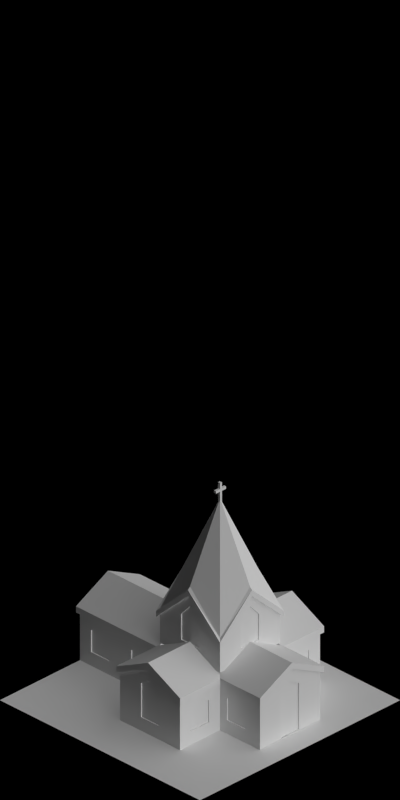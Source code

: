 # Source: 1434-1437.blend  (saved by Blender 2.63.0; exported with 4.5.12 LTS)
import bpy
from mathutils import Matrix  # noqa: F401  (used for matrix-valued properties, if any)

bpy.ops.wm.read_factory_settings(use_empty=True)
scene = bpy.context.scene
scene.name = 'Scene'

# ---- collections
col_collection_1 = bpy.data.collections.new('Collection 1'); scene.collection.children.link(col_collection_1)

# ---- materials (node trees are filled in below, after node groups)
mat_concrete_greymid = bpy.data.materials.new('Concrete_GreyMid')
mat_roof_blackfelt = bpy.data.materials.new('Roof_BlackFelt')
mat_brickwall_red1 = bpy.data.materials.new('BrickWall_red1')
mat_wood_mid = bpy.data.materials.new('Wood_Mid')
mat_glass_opaque = bpy.data.materials.new('Glass_Opaque')
mat_special_shadowonlybackground = bpy.data.materials.new('Special_ShadowOnlyBackground')
mat_shadeless_black = bpy.data.materials.new('Shadeless_Black')
mat_concrete_normalpaving = bpy.data.materials.new('Concrete_NormalPaving')
mat_grass_temperate = bpy.data.materials.new('Grass_Temperate')

# ---- material node trees

# ---- world
world_world = bpy.data.worlds.new('World'); scene.world = world_world
world_world.color = (0.0, 0.0, 0.0)
world_world.use_sun_shadow = False
world_world.sun_shadow_jitter_overblur = 0.0
world_world.cycles.sampling_method = 'MANUAL'
world_world.cycles.sample_map_resolution = 256
world_world.light_settings.ao_factor = 0.5

# ---- cameras
cam_camera = bpy.data.cameras.new('Camera')
cam_camera.type = 'ORTHO'
cam_camera.clip_start = 0.001
cam_camera.clip_end = 100.0
cam_camera.lens = 35.0
cam_camera.sensor_width = 32.0
cam_camera.sensor_height = 18.0
cam_camera.ortho_scale = 5.656
cam_camera.dof.focus_distance = 0.0
cam_camera.dof.aperture_fstop = 128.0

# ---- lights
light_lamp_004 = bpy.data.lights.new('Lamp.004', 'SUN')
light_lamp_004.transmission_factor = 0.0
light_lamp_004.cutoff_distance = 30.0
light_lamp_004.angle = 1.571
light_lamp_004.energy = 1.0
light_lamp_004.shadow_buffer_clip_start = 1.001
light_lamp_004.shadow_soft_size = 1.0
light_lamp_004.shadow_cascade_max_distance = 1000.0
light_lamp_004.cycles.use_multiple_importance_sampling = False
light_lamp_003 = bpy.data.lights.new('Lamp.003', 'SUN')
light_lamp_003.transmission_factor = 0.0
light_lamp_003.cutoff_distance = 30.0
light_lamp_003.use_shadow = False
light_lamp_003.angle = 1.571
light_lamp_003.energy = 1.0
light_lamp_003.shadow_buffer_clip_start = 1.001
light_lamp_003.shadow_soft_size = 1.0
light_lamp_003.shadow_cascade_max_distance = 1000.0
light_lamp_003.cycles.use_multiple_importance_sampling = False

# ---- meshes
me_cylinder = bpy.data.meshes.new('Cylinder')
me_cylinder.from_pydata([(0.0, 0.01, 0.125), (0.0, -0.01, 0.125), (0.01913, 0.01, 0.1212), (0.01913, -0.01, 0.1212), (0.03536, 0.01, 0.1104), (0.03536, -0.01, 0.1104), (0.04619, 0.01, 0.09413), (0.04619, -0.01, 0.09413), (0.05, 0.01, 0.075), (0.05, -0.01, 0.075), (0.0, -0.01, 0.075), (0.0, 0.01, 0.075), (-0.05, 0.01, 0.075), (-0.05, -0.01, 0.075), (-0.04619, 0.01, 0.09413), (-0.04619, -0.01, 0.09413), (-0.03536, 0.01, 0.1104), (-0.03536, -0.01, 0.1104), (-0.01913, 0.01, 0.1212), (-0.01913, -0.01, 0.1212), (0.05, 0.01, -3.775e-09), (0.05, -0.01, 3.775e-09), (-1.391e-09, -0.01, -2.186e-09), (-1.391e-09, 0.01, -3.775e-09), (-0.05, 0.01, -3.775e-09), (-0.05, -0.01, 3.775e-09)], [], [(0, 2, 3, 1), (2, 4, 5, 3), (4, 6, 7, 5), (6, 8, 9, 7), (12, 14, 15, 13), (14, 16, 17, 15), (18, 0, 1, 19), (16, 18, 19, 17), (25, 24, 12, 13), (9, 8, 20, 21), (11, 4, 2), (10, 15, 17), (21, 22, 10, 9), (10, 7, 9), (10, 3, 5), (8, 11, 23, 20), (11, 18, 16), (11, 14, 12), (11, 2, 0), (10, 17, 19), (11, 6, 4), (10, 13, 15), (10, 1, 3), (10, 5, 7), (11, 0, 18), (11, 16, 14), (10, 19, 1), (11, 8, 6), (22, 23, 24, 25), (21, 20, 23, 22), (11, 12, 24, 23), (13, 10, 22, 25)])
me_cylinder.materials.append(mat_concrete_greymid)
me_cylinder.use_remesh_preserve_volume = False
me_cylinder.use_remesh_preserve_attributes = False
me_cylinder.use_mirror_vertex_groups = False
me_cylinder.update()
me_cube = bpy.data.meshes.new('Cube')
me_cube.from_pydata([(-1.0, -1.0, -1.0), (-1.0, 1.0, -1.0), (1.0, 1.0, -1.0), (1.0, -1.0, -1.0), (-1.0, -1.0, 11.0), (-1.0, 1.0, 11.0), (1.0, 1.0, 11.0), (1.0, -1.0, 11.0), (-1.0, -1.0, 13.0), (-1.0, 1.0, 13.0), (1.0, 1.0, 13.0), (1.0, -1.0, 13.0), (-1.0, -1.0, 18.0), (-1.0, 1.0, 18.0), (1.0, 1.0, 18.0), (1.0, -1.0, 18.0), (5.0, 1.0, 11.0), (5.0, -1.0, 11.0), (5.0, 1.0, 13.0), (5.0, -1.0, 13.0), (-5.0, -1.0, 11.0), (-5.0, 1.0, 11.0), (-5.0, -1.0, 13.0), (-5.0, 1.0, 13.0)], [], [(4, 5, 1, 0), (5, 6, 2, 1), (6, 7, 3, 2), (7, 4, 0, 3), (0, 1, 2, 3), (11, 8, 4, 7), (13, 14, 10, 9), (17, 19, 11, 7), (20, 21, 5, 4), (9, 10, 6, 5), (15, 14, 13, 12), (14, 15, 11, 10), (15, 12, 8, 11), (12, 13, 9, 8), (18, 19, 17, 16), (10, 11, 19, 18), (6, 10, 18, 16), (16, 17, 7, 6), (22, 23, 21, 20), (9, 5, 21, 23), (8, 9, 23, 22), (22, 20, 4, 8)])
me_cube.use_remesh_preserve_volume = False
me_cube.use_remesh_preserve_attributes = False
me_cube.use_mirror_vertex_groups = False
me_cube.update()
me_plane_028 = bpy.data.meshes.new('Plane.028')
me_plane_028.from_pydata([(-4.293e-09, 0.02, 0.58), (-0.3, 0.02, 0.3), (-0.32, 0.02, 0.28), (0.3, 0.02, 0.3), (0.32, 0.02, 0.28), (-4.77e-09, 2.831e-07, 0.6), (-0.3, -2.98e-08, 0.3), (0.3, -2.98e-08, 0.3), (-0.32, -0.3, 0.58), (-0.32, -0.6, 0.3), (-0.32, -4.843e-07, 0.3), (-0.3, -0.3, 0.6), (-0.32, -0.62, 0.28), (-7.155e-09, -0.3, 0.9), (-0.3, -0.6, 0.3), (-2.235e-08, -0.62, 0.58), (0.3, -0.62, 0.3), (-0.3, -0.62, 0.3), (-2.235e-08, -0.6, 0.6), (0.32, -0.62, 0.28), (0.32, -0.3, 0.58), (0.32, 1.393e-06, 0.3), (0.32, -0.6, 0.3), (0.3, -0.3, 0.6), (0.3, -0.6, 0.3), (-4.293e-09, 0.02, 0.63), (-0.3, 0.02, 0.35), (-0.32, 0.02, 0.33), (0.3, 0.02, 0.35), (0.32, 0.02, 0.33), (-4.77e-09, 2.831e-07, 0.65), (-0.3, -2.98e-08, 0.35), (0.3, -2.98e-08, 0.35), (-0.32, -0.3, 0.63), (-0.32, -0.6, 0.35), (-0.32, -4.843e-07, 0.35), (-0.3, -0.3, 0.65), (-0.32, -0.62, 0.33), (-7.155e-09, -0.3, 1.25), (-0.3, -0.6, 0.35), (-2.235e-08, -0.62, 0.63), (0.3, -0.62, 0.35), (-0.3, -0.62, 0.35), (-2.235e-08, -0.6, 0.65), (0.32, -0.62, 0.33), (0.32, -0.3, 0.63), (0.32, 1.393e-06, 0.35), (0.32, -0.6, 0.35), (0.3, -0.3, 0.65), (0.3, -0.6, 0.35)], [], [(7, 3, 4), (6, 1, 0, 5), (7, 3, 0, 5), (6, 1, 2), (6, 5, 13), (7, 5, 13), (6, 10, 2), (14, 9, 8, 11), (6, 10, 8, 11), (14, 9, 12), (14, 11, 13), (6, 11, 13), (14, 17, 12), (24, 16, 15, 18), (14, 17, 15, 18), (24, 16, 19), (24, 18, 13), (14, 18, 13), (24, 22, 19), (7, 21, 20, 23), (24, 22, 20, 23), (7, 21, 4), (7, 23, 13), (24, 23, 13), (32, 29, 28), (31, 30, 25, 26), (32, 30, 25, 28), (31, 27, 26), (31, 38, 30), (32, 38, 30), (31, 27, 35), (39, 36, 33, 34), (31, 36, 33, 35), (39, 37, 34), (39, 38, 36), (31, 38, 36), (39, 37, 42), (49, 43, 40, 41), (39, 43, 40, 42), (49, 44, 41), (49, 38, 43), (39, 38, 43), (49, 44, 47), (32, 48, 45, 46), (49, 48, 45, 47), (32, 29, 46), (32, 38, 48), (49, 38, 48), (41, 40, 15, 16), (35, 33, 8, 10), (46, 29, 4, 21), (34, 33, 8, 9), (47, 45, 20, 22), (28, 25, 0, 3), (47, 44, 19, 22), (26, 27, 2, 1), (34, 37, 12, 9), (46, 45, 20, 21), (26, 25, 0, 1), (41, 44, 19, 16), (35, 27, 2, 10), (42, 40, 15, 17), (42, 37, 12, 17), (28, 29, 4, 3)])
me_plane_028.materials.append(mat_roof_blackfelt)
me_plane_028.use_remesh_preserve_volume = False
me_plane_028.use_remesh_preserve_attributes = False
me_plane_028.use_mirror_vertex_groups = False
me_plane_028.update()
me_plane_027 = bpy.data.meshes.new('Plane.027')
me_plane_027.from_pydata([(0.32, 0.02, 0.39), (-3.02e-09, 0.02, 0.55), (1.208e-07, -0.8, 0.55), (-0.32, 0.02, 0.39), (0.32, -0.78, 0.39), (-0.32, -0.78, 0.39), (0.3, 0.02, 0.4), (0.3, -0.8, 0.4), (-0.72, -0.8, 0.4), (-0.3, -0.8, 0.4), (-0.72, -0.78, 0.39), (-0.72, -1.1, 0.55), (-0.3, -1.1, 0.55), (-0.72, -1.42, 0.39), (-0.3, -0.8, 0.4), (-0.3, 0.02, 0.4), (-0.32, -1.42, 0.39), (-0.32, -0.78, 0.39), (-0.3, -1.4, 0.4), (-0.72, -1.4, 0.4), (-0.32, -1.82, 0.39), (2.078e-07, -1.82, 0.55), (2.682e-07, -1.4, 0.55), (0.32, -1.82, 0.39), (-0.32, -1.42, 0.39), (0.32, -1.42, 0.39), (-0.3, -1.82, 0.4), (-0.3, -1.4, 0.4), (0.72, -1.4, 0.4), (0.3, -1.4, 0.4), (0.72, -1.42, 0.39), (0.72, -1.1, 0.55), (0.3, -1.1, 0.55), (0.72, -0.78, 0.39), (0.3, -1.4, 0.4), (0.3, -1.82, 0.4), (0.32, -0.78, 0.39), (0.32, -1.42, 0.39), (0.3, -0.8, 0.4), (0.72, -0.8, 0.4), (0.32, 0.02, 0.44), (-3.02e-09, 0.02, 0.6), (1.208e-07, -0.8, 0.6), (-0.32, 0.02, 0.44), (0.32, -0.78, 0.44), (-0.32, -0.78, 0.44), (0.3, 0.02, 0.45), (0.3, -0.8, 0.45), (-0.72, -0.8, 0.45), (-0.3, -0.8, 0.45), (-0.72, -0.78, 0.44), (-0.72, -1.1, 0.6), (-0.3, -1.1, 0.6), (-0.72, -1.42, 0.44), (-0.3, -0.8, 0.45), (-0.3, 0.02, 0.45), (-0.32, -1.42, 0.44), (-0.32, -0.78, 0.44), (-0.3, -1.4, 0.45), (-0.72, -1.4, 0.45), (-0.32, -1.82, 0.44), (2.078e-07, -1.82, 0.6), (2.682e-07, -1.4, 0.6), (0.32, -1.82, 0.44), (-0.32, -1.42, 0.44), (0.32, -1.42, 0.44), (-0.3, -1.82, 0.45), (-0.3, -1.4, 0.45), (0.72, -1.4, 0.45), (0.3, -1.4, 0.45), (0.72, -1.42, 0.44), (0.72, -1.1, 0.6), (0.3, -1.1, 0.6), (0.72, -0.78, 0.44), (0.3, -1.4, 0.45), (0.3, -1.82, 0.45), (0.32, -0.78, 0.44), (0.32, -1.42, 0.44), (0.3, -0.8, 0.45), (0.72, -0.8, 0.45)], [], [(14, 15, 3, 5), (7, 6, 1, 2), (4, 0, 6, 7), (18, 19, 13, 16), (2, 1, 15, 14), (9, 8, 11, 12), (17, 10, 8, 9), (12, 11, 19, 18), (34, 35, 23, 25), (27, 26, 21, 22), (24, 20, 26, 27), (38, 39, 33, 36), (22, 21, 35, 34), (29, 28, 31, 32), (37, 30, 28, 29), (32, 31, 39, 38), (54, 45, 43, 55), (47, 42, 41, 46), (44, 47, 46, 40), (58, 56, 53, 59), (42, 54, 55, 41), (49, 52, 51, 48), (57, 49, 48, 50), (52, 58, 59, 51), (74, 65, 63, 75), (67, 62, 61, 66), (64, 67, 66, 60), (78, 76, 73, 79), (62, 74, 75, 61), (69, 72, 71, 68), (77, 69, 68, 70), (72, 78, 79, 71), (6, 0, 40, 46), (25, 23, 63, 65), (59, 53, 13, 19), (38, 36, 76, 78), (5, 3, 43, 45), (36, 33, 73, 76), (75, 63, 23, 35), (39, 31, 71, 79), (20, 24, 64, 60), (18, 16, 56, 58), (68, 71, 31, 28), (16, 13, 53, 56), (55, 43, 3, 15), (35, 21, 61, 75), (19, 11, 51, 59), (0, 4, 44, 40), (69, 77, 37, 29), (34, 25, 65, 74), (48, 51, 11, 8), (67, 64, 24, 27), (15, 1, 41, 55), (29, 32, 72, 69), (49, 57, 17, 9), (14, 5, 45, 54), (66, 61, 21, 26), (47, 44, 4, 7), (78, 72, 32, 38), (9, 12, 52, 49), (28, 30, 70, 68), (46, 41, 1, 6), (74, 62, 22, 34), (58, 52, 12, 18), (30, 37, 77, 70), (27, 22, 62, 67), (8, 10, 50, 48), (26, 20, 60, 66), (54, 42, 2, 14), (79, 73, 33, 39), (10, 17, 57, 50), (7, 2, 42, 47)])
me_plane_027.materials.append(mat_roof_blackfelt)
me_plane_027.use_remesh_preserve_volume = False
me_plane_027.use_remesh_preserve_attributes = False
me_plane_027.use_mirror_vertex_groups = False
me_plane_027.update()
me_plane_026 = bpy.data.meshes.new('Plane.026')
me_plane_026.from_pydata([(-0.3, 2.831e-07, 0.17), (-0.24, -0.06, 0.17), (-0.1, -0.06, 0.17), (0.24, -0.06, 0.17), (0.3, 2.831e-07, 0.17), (0.1, -0.06, 0.17), (0.3, 2.831e-07, 0.3), (0.24, -0.06, 0.34), (-4.77e-09, 2.831e-07, 0.6), (-1.959e-09, -0.06, 0.6), (-0.1, -0.06, 0.5), (-0.1, 2.831e-07, 0.5), (-0.24, -0.06, 0.34), (-0.3, 2.831e-07, 0.3), (0.1, -0.06, 0.5), (0.1, 2.831e-07, 0.5), (0.24, -0.06, 0.24), (0.3, 2.831e-07, 0.2), (-1.959e-09, -0.06, 0.5), (-0.1, -0.06, 0.4), (0.1, -0.06, 0.4), (-0.3, 2.831e-07, 0.2), (-0.24, -0.06, 0.24), (-0.1, 2.98e-07, 0.17), (0.1, 2.98e-07, 0.17), (-4.77e-09, 2.98e-07, 0.5), (-0.1, 2.98e-07, 0.4), (0.1, 2.98e-07, 0.4), (-4.77e-09, 2.98e-07, 0.17), (-2.943e-09, -0.06, 0.17), (-0.3, 2.831e-07, 0.02), (-0.24, -0.06, 0.02), (-0.1, -0.06, 0.02), (0.24, -0.06, 0.02), (0.3, 2.831e-07, 0.02), (0.1, -0.06, 0.02), (-0.1, 2.98e-07, 0.02), (0.1, 2.98e-07, 0.02), (-1.959e-09, -0.06, 0.02), (-4.77e-09, 2.98e-07, 0.02)], [], [(15, 14, 9, 8), (11, 10, 12, 13), (8, 9, 10, 11), (6, 7, 14, 15), (17, 16, 7, 6), (20, 18, 9, 14), (20, 16, 3, 5), (21, 22, 1, 0), (19, 22, 12, 10), (4, 3, 16, 17), (10, 9, 18, 19), (14, 7, 16, 20), (13, 12, 22, 21), (2, 1, 22, 19), (0, 1, 31, 30), (26, 25, 8, 11), (26, 21, 0, 23), (27, 17, 6, 15), (15, 8, 25, 27), (11, 13, 21, 26), (24, 4, 17, 27), (23, 0, 30, 36), (39, 37, 24, 28), (18, 20, 27, 25), (28, 24, 5, 29), (29, 2, 23, 28), (25, 26, 19, 18), (26, 23, 2, 19), (29, 5, 35, 38), (38, 32, 2, 29), (20, 5, 24, 27), (36, 30, 31, 32), (34, 37, 35, 33), (37, 39, 38, 35), (39, 36, 32, 38), (37, 34, 4, 24), (5, 3, 33, 35), (32, 31, 1, 2), (28, 23, 36, 39), (34, 33, 3, 4)])
me_plane_026.materials.append(mat_brickwall_red1)
me_plane_026.use_remesh_preserve_volume = False
me_plane_026.use_remesh_preserve_attributes = False
me_plane_026.use_mirror_vertex_groups = False
me_plane_026.update()
me_plane_024 = bpy.data.meshes.new('Plane.024')
me_plane_024.from_pydata([(-0.3, 0.0, 0.0), (-0.24, -0.06, 0.0), (-0.1, -0.06, 0.0), (0.24, -0.06, 0.0), (0.3, 0.0, 0.0), (0.1, -0.06, 0.0), (0.3, 0.0, 0.4), (0.24, -0.06, 0.42), (0.0, 0.0, 0.55), (0.0, -0.06, 0.55), (-0.1, -0.06, 0.5), (-0.1, 0.0, 0.5), (-0.24, -0.06, 0.42), (-0.3, 0.0, 0.4), (0.1, -0.06, 0.5), (0.1, 0.0, 0.5), (0.24, -0.06, 0.32), (0.3, 0.0, 0.3), (0.0, -0.06, 0.45), (-0.1, -0.06, 0.4), (0.1, -0.06, 0.4), (-0.3, 0.0, 0.3), (-0.24, -0.06, 0.32), (-0.1, 1.863e-09, 0.0), (0.1, 1.863e-09, 0.0), (0.0, 1.863e-09, 0.45), (-0.1, 1.863e-09, 0.4), (0.1, 1.863e-09, 0.4)], [], [(15, 14, 9, 8), (11, 10, 12, 13), (8, 9, 10, 11), (6, 7, 14, 15), (17, 16, 7, 6), (20, 18, 9, 14), (20, 16, 3, 5), (21, 22, 1, 0), (19, 22, 12, 10), (4, 3, 16, 17), (10, 9, 18, 19), (14, 7, 16, 20), (13, 12, 22, 21), (2, 1, 22, 19), (23, 0, 1, 2), (4, 24, 5, 3), (26, 25, 8, 11), (26, 21, 0, 23), (27, 17, 6, 15), (15, 8, 25, 27), (11, 13, 21, 26), (24, 4, 17, 27), (19, 26, 23, 2), (18, 25, 26, 19), (25, 18, 20, 27), (27, 20, 5, 24)])
me_plane_024.materials.append(mat_brickwall_red1)
me_plane_024.use_remesh_preserve_volume = False
me_plane_024.use_remesh_preserve_attributes = False
me_plane_024.use_mirror_vertex_groups = False
me_plane_024.update()
me_plane_023 = bpy.data.meshes.new('Plane.023')
me_plane_023.from_pydata([(-0.3, 5.962e-09, 0.1), (-0.24, -0.06, 0.1), (0.24, -0.06, 0.1), (0.3, 5.962e-09, 0.1), (0.3, 5.962e-09, 0.4), (0.24, -0.06, 0.42), (0.0, 5.962e-09, 0.55), (2.794e-09, -0.06, 0.55), (-0.1, -0.06, 0.5), (-0.1, 5.962e-09, 0.5), (-0.24, -0.06, 0.42), (-0.3, 5.962e-09, 0.4), (0.1, -0.06, 0.5), (0.1, 5.962e-09, 0.5), (0.24, -0.06, 0.32), (0.3, 5.962e-09, 0.3), (2.794e-09, -0.06, 0.45), (0.1, -0.06, 0.4), (-0.3, 5.962e-09, 0.3), (-0.24, -0.06, 0.32), (-0.1, 7.825e-09, 0.1), (0.1, 7.825e-09, 0.1), (0.0, 7.825e-09, 0.45), (-0.1, 7.825e-09, 0.4), (0.1, 7.825e-09, 0.4), (2.794e-09, -0.06, 0.1), (0.0, 7.825e-09, 0.1), (-0.1, -0.06, 0.4), (0.1, -0.06, 0.1), (-0.1, -0.06, 0.1), (-0.3, 5.962e-09, 0.0), (-0.24, -0.06, 0.0), (-0.1, -0.06, 0.0), (0.24, -0.06, 0.0), (0.3, 5.962e-09, 0.0), (0.1, -0.06, 0.0), (-0.1, 7.825e-09, 0.0), (0.1, 7.825e-09, 0.0), (2.794e-09, -0.06, 0.0), (0.0, 7.825e-09, 0.0)], [], [(13, 12, 7, 6), (9, 8, 10, 11), (6, 7, 8, 9), (4, 5, 12, 13), (15, 14, 5, 4), (17, 16, 7, 12), (18, 19, 1, 0), (3, 2, 14, 15), (12, 5, 14, 17), (11, 10, 19, 18), (0, 1, 31, 30), (23, 22, 6, 9), (23, 18, 0, 20), (24, 15, 4, 13), (13, 6, 22, 24), (9, 11, 18, 23), (21, 3, 15, 24), (20, 0, 30, 36), (39, 37, 21, 26), (26, 21, 28, 25), (25, 28, 35, 38), (29, 1, 19, 27), (8, 7, 16, 27), (27, 19, 10, 8), (17, 14, 2, 28), (23, 20, 29, 27), (32, 31, 1, 29), (38, 32, 29, 25), (28, 2, 33, 35), (25, 29, 20, 26), (22, 23, 27, 16), (17, 28, 21, 24), (16, 17, 24, 22), (36, 30, 31, 32), (34, 37, 35, 33), (37, 39, 38, 35), (39, 36, 32, 38), (37, 34, 3, 21), (26, 20, 36, 39), (34, 33, 2, 3)])
me_plane_023.materials.append(mat_brickwall_red1)
me_plane_023.use_remesh_preserve_volume = False
me_plane_023.use_remesh_preserve_attributes = False
me_plane_023.use_mirror_vertex_groups = False
me_plane_023.update()
me_plane_021 = bpy.data.meshes.new('Plane.021')
me_plane_021.from_pydata([(-0.3, 9.313e-09, 0.1), (-0.24, -0.06, 0.1), (-0.18, -0.06, 0.1), (0.16, -0.06, 0.1), (0.1, -1.863e-08, 0.1), (0.02, -0.06, 0.1), (0.1, -1.863e-08, 0.4), (0.16, -0.06, 0.42), (-0.08, 4.601e-07, 0.4), (-0.08, -0.06, 0.42), (-0.18, -0.06, 0.42), (-0.18, 4.452e-07, 0.4), (-0.24, -0.06, 0.42), (-0.3, 9.313e-09, 0.4), (0.02, -0.06, 0.42), (0.02, 4.731e-07, 0.4), (0.16, -0.06, 0.3), (0.1, -1.863e-08, 0.3), (-0.08, -0.06, 0.35), (-0.18, -0.06, 0.3), (0.02, -0.06, 0.3), (-0.3, 9.313e-09, 0.3), (-0.24, -0.06, 0.3), (-0.08, -0.06, 0.1), (-0.08, -1.118e-08, 0.1), (0.02, -1.118e-08, 0.3), (-0.18, -1.118e-08, 0.3), (-0.08, -1.118e-08, 0.35), (0.02, -1.118e-08, 0.1), (-0.18, -1.118e-08, 0.1), (-0.3, 9.313e-09, 0.0), (-0.24, -0.06, 0.0), (-0.18, -0.06, 0.0), (0.16, -0.06, 0.0), (0.1, -1.863e-08, 0.0), (0.02, -0.06, 0.0), (-0.18, -9.313e-09, 0.0), (0.02, -9.313e-09, 0.0), (-0.08, -0.06, 0.0), (-0.08, -9.313e-09, 0.0)], [], [(15, 14, 9, 8), (11, 10, 12, 13), (8, 9, 10, 11), (6, 7, 14, 15), (20, 18, 9, 14), (20, 16, 3, 5), (21, 22, 1, 0), (19, 22, 12, 10), (10, 9, 18, 19), (14, 7, 16, 20), (13, 12, 22, 21), (2, 1, 22, 19), (23, 5, 35, 38), (0, 1, 31, 30), (29, 0, 30, 36), (28, 4, 17, 25), (11, 13, 21, 26), (15, 8, 27, 25), (25, 17, 6, 15), (26, 21, 0, 29), (26, 27, 8, 11), (24, 29, 36, 39), (37, 34, 4, 28), (39, 37, 28, 24), (18, 20, 25, 27), (24, 28, 5, 23), (26, 29, 2, 19), (23, 2, 29, 24), (27, 26, 19, 18), (20, 5, 28, 25), (36, 30, 31, 32), (34, 37, 35, 33), (37, 39, 38, 35), (39, 36, 32, 38), (5, 3, 33, 35), (38, 32, 2, 23), (32, 31, 1, 2)])
me_plane_021.materials.append(mat_brickwall_red1)
me_plane_021.use_remesh_preserve_volume = False
me_plane_021.use_remesh_preserve_attributes = False
me_plane_021.use_mirror_vertex_groups = False
me_plane_021.update()
me_plane_022 = bpy.data.meshes.new('Plane.022')
me_plane_022.from_pydata([(-0.3, 5.962e-09, 0.1), (-0.36, -0.06, 0.1), (-0.2, -0.06, 0.1), (0.04, -0.06, 0.1), (0.1, -2.185e-08, 0.1), (2.305e-08, -0.06, 0.1), (0.1, -2.185e-08, 0.4), (0.04, -0.06, 0.42), (-0.1, 4.629e-07, 0.4), (-0.1, -0.06, 0.42), (-0.2, -0.06, 0.42), (-0.2, 4.49e-07, 0.4), (-0.36, -0.06, 0.42), (-0.3, 5.962e-09, 0.4), (3.05e-08, -0.06, 0.42), (2.98e-08, 4.768e-07, 0.4), (0.04, -0.06, 0.3), (0.1, -2.185e-08, 0.3), (-0.1, -0.06, 0.35), (-0.2, -0.06, 0.3), (2.305e-08, -0.06, 0.3), (-0.3, 5.962e-09, 0.3), (-0.36, -0.06, 0.3), (-0.2, -6.082e-09, 0.1), (2.98e-08, -6.082e-09, 0.1), (-0.1, -6.082e-09, 0.35), (-0.2, -6.082e-09, 0.3), (2.98e-08, -6.082e-09, 0.3), (-0.1, -0.06, 0.1), (-0.1, -6.082e-09, 0.1), (-0.3, 5.962e-09, 0.0), (-0.36, -0.06, 0.0), (-0.2, -0.06, 0.0), (0.04, -0.06, 0.0), (0.1, -2.185e-08, 0.0), (2.305e-08, -0.06, 0.0), (-0.2, -6.082e-09, 0.0), (2.98e-08, -6.082e-09, 0.0), (-0.1, -0.06, 0.0), (-0.1, -6.082e-09, 0.0)], [], [(15, 14, 9, 8), (11, 10, 12, 13), (8, 9, 10, 11), (6, 7, 14, 15), (20, 18, 9, 14), (20, 16, 3, 5), (21, 22, 1, 0), (19, 22, 12, 10), (10, 9, 18, 19), (14, 7, 16, 20), (13, 12, 22, 21), (2, 1, 22, 19), (28, 5, 35, 38), (0, 1, 31, 30), (26, 25, 8, 11), (26, 21, 0, 23), (27, 17, 6, 15), (15, 8, 25, 27), (11, 13, 21, 26), (24, 4, 17, 27), (23, 0, 30, 36), (39, 37, 24, 29), (28, 29, 24, 5), (29, 28, 2, 23), (19, 26, 23, 2), (25, 18, 20, 27), (18, 25, 26, 19), (36, 30, 31, 32), (34, 37, 35, 33), (37, 39, 38, 35), (39, 36, 32, 38), (37, 34, 4, 24), (5, 3, 33, 35), (38, 32, 2, 28), (32, 31, 1, 2), (29, 23, 36, 39)])
me_plane_022.materials.append(mat_brickwall_red1)
me_plane_022.use_remesh_preserve_volume = False
me_plane_022.use_remesh_preserve_attributes = False
me_plane_022.use_mirror_vertex_groups = False
me_plane_022.update()
me_plane_018 = bpy.data.meshes.new('Plane.018')
me_plane_018.from_pydata([(-0.3, 5.962e-09, 0.1), (-0.26, -0.04, 0.1), (-0.2, -0.04, 0.1), (0.14, -0.04, 0.1), (0.1, -2.185e-08, 0.1), (2.98e-08, -0.04, 0.1), (0.1, -2.185e-08, 0.4), (0.14, -0.04, 0.42), (-0.1, 4.629e-07, 0.4), (-0.1, -0.04, 0.42), (-0.2, -0.04, 0.42), (-0.2, 4.49e-07, 0.4), (-0.26, -0.04, 0.42), (-0.3, 5.962e-09, 0.4), (3.725e-08, -0.04, 0.42), (2.98e-08, 4.768e-07, 0.4), (0.14, -0.04, 0.3), (0.1, -2.185e-08, 0.3), (-0.1, -0.04, 0.35), (-0.2, -0.04, 0.3), (2.98e-08, -0.04, 0.3), (-0.3, 5.962e-09, 0.3), (-0.26, -0.04, 0.3), (-0.2, -6.082e-09, 0.1), (2.98e-08, -6.082e-09, 0.1), (-0.1, -6.082e-09, 0.35), (-0.2, -6.082e-09, 0.3), (2.98e-08, -6.082e-09, 0.3), (-0.1, -0.04, 0.1), (-0.1, -6.082e-09, 0.1), (-0.19, -0.04, 0.11), (-0.009999, -0.04, 0.11), (-0.1, -0.04, 0.34), (-0.19, -0.04, 0.29), (-0.009999, -0.04, 0.29), (-0.19, -2.153e-08, 0.11), (-0.009999, 5.645e-09, 0.11), (-0.1, -7.945e-09, 0.34), (-0.19, -2.153e-08, 0.29), (-0.009999, 5.645e-09, 0.29), (-0.1, -0.04, 0.11), (-0.1, -7.945e-09, 0.11), (-0.19, -0.03, 0.11), (-0.009999, -0.03, 0.11), (-0.1, -0.03, 0.34), (-0.19, -0.03, 0.29), (-0.009999, -0.03, 0.29), (-0.1, -0.03, 0.11), (-0.19, -0.01, 0.11), (-0.009999, -0.01, 0.11), (-0.1, -0.01, 0.34), (-0.19, -0.01, 0.29), (-0.009999, -0.01, 0.29), (-0.1, -0.01, 0.11), (-0.3, 5.962e-09, 0.0), (-0.26, -0.04, 0.0), (-0.2, -0.04, 0.0), (0.14, -0.04, 0.0), (0.1, -2.185e-08, 0.0), (2.98e-08, -0.04, 0.0), (-0.2, -6.082e-09, 0.0), (2.98e-08, -6.082e-09, 0.0), (-0.1, -0.04, 0.0), (-0.1, -6.082e-09, 0.0)], [], [(15, 14, 9, 8), (11, 10, 12, 13), (8, 9, 10, 11), (6, 7, 14, 15), (20, 18, 9, 14), (20, 16, 3, 5), (21, 22, 1, 0), (19, 22, 12, 10), (10, 9, 18, 19), (14, 7, 16, 20), (13, 12, 22, 21), (2, 1, 22, 19), (28, 5, 59, 62), (0, 1, 55, 54), (26, 25, 8, 11), (26, 21, 0, 23), (27, 17, 6, 15), (15, 8, 25, 27), (11, 13, 21, 26), (24, 4, 17, 27), (23, 0, 54, 60), (63, 61, 24, 29), (39, 36, 24, 27), (29, 24, 36, 41), (38, 35, 48, 51), (47, 43, 31, 40), (26, 23, 35, 38), (32, 33, 19, 18), (40, 31, 5, 28), (25, 26, 38, 37), (18, 20, 34, 32), (33, 30, 2, 19), (20, 5, 31, 34), (28, 2, 30, 40), (37, 39, 27, 25), (41, 35, 23, 29), (44, 46, 43, 47, 42, 45), (44, 45, 33, 32), (45, 42, 30, 33), (34, 31, 43, 46), (40, 30, 42, 47), (32, 34, 46, 44), (52, 50, 51, 48, 53, 49), (41, 36, 49, 53), (53, 48, 35, 41), (52, 49, 36, 39), (50, 52, 39, 37), (37, 38, 51, 50), (60, 54, 55, 56), (58, 61, 59, 57), (61, 63, 62, 59), (63, 60, 56, 62), (61, 58, 4, 24), (5, 3, 57, 59), (62, 56, 2, 28), (56, 55, 1, 2), (29, 23, 60, 63)])
me_plane_018.polygons.foreach_set('material_index', [0, 0, 0, 0, 0, 0, 0, 0, 0, 0, 0, 0, 0, 0, 0, 0, 0, 0, 0, 0, 0, 0, 1, 1, 1, 1, 1, 1, 1, 1, 1, 1, 1, 1, 1, 1, 2, 1, 1, 1, 1, 1, 2, 1, 1, 1, 1, 1, 0, 0, 0, 0, 0, 0, 0, 0, 0])
me_plane_018.materials.append(mat_brickwall_red1)
me_plane_018.materials.append(mat_wood_mid)
me_plane_018.materials.append(mat_glass_opaque)
me_plane_018.use_remesh_preserve_volume = False
me_plane_018.use_remesh_preserve_attributes = False
me_plane_018.use_mirror_vertex_groups = False
me_plane_018.update()
me_plane_019 = bpy.data.meshes.new('Plane.019')
me_plane_019.from_pydata([(-0.3, 5.962e-09, 0.1), (-0.34, -0.04, 0.1), (-0.2, -0.04, 0.1), (0.06, -0.04, 0.1), (0.1, -2.185e-08, 0.1), (2.98e-08, -0.04, 0.1), (0.1, -2.185e-08, 0.4), (0.06, -0.04, 0.42), (-0.1, 4.629e-07, 0.4), (-0.1, -0.04, 0.42), (-0.2, -0.04, 0.42), (-0.2, 4.49e-07, 0.4), (-0.34, -0.04, 0.42), (-0.3, 5.962e-09, 0.4), (3.725e-08, -0.04, 0.42), (2.98e-08, 4.768e-07, 0.4), (0.06, -0.04, 0.3), (0.1, -2.185e-08, 0.3), (-0.1, -0.04, 0.35), (-0.2, -0.04, 0.3), (2.98e-08, -0.04, 0.3), (-0.3, 5.962e-09, 0.3), (-0.34, -0.04, 0.3), (-0.2, -6.082e-09, 0.1), (2.98e-08, -6.082e-09, 0.1), (-0.1, -6.082e-09, 0.35), (-0.2, -6.082e-09, 0.3), (2.98e-08, -6.082e-09, 0.3), (-0.1, -0.04, 0.1), (-0.1, -6.082e-09, 0.1), (-0.19, -0.04, 0.11), (-0.009999, -0.04, 0.11), (-0.1, -0.04, 0.34), (-0.19, -0.04, 0.29), (-0.009999, -0.04, 0.29), (-0.19, -2.153e-08, 0.11), (-0.009999, 5.645e-09, 0.11), (-0.1, -7.945e-09, 0.34), (-0.19, -2.153e-08, 0.29), (-0.009999, 5.645e-09, 0.29), (-0.1, -0.04, 0.11), (-0.1, -7.945e-09, 0.11), (-0.19, -0.03, 0.11), (-0.009999, -0.03, 0.11), (-0.1, -0.03, 0.34), (-0.19, -0.03, 0.29), (-0.009999, -0.03, 0.29), (-0.1, -0.03, 0.11), (-0.19, -0.01, 0.11), (-0.009999, -0.01, 0.11), (-0.1, -0.01, 0.34), (-0.19, -0.01, 0.29), (-0.009999, -0.01, 0.29), (-0.1, -0.01, 0.11), (-0.3, 5.962e-09, 0.0), (-0.34, -0.04, 0.0), (-0.2, -0.04, 0.0), (0.06, -0.04, 0.0), (0.1, -2.185e-08, 0.0), (2.98e-08, -0.04, 0.0), (-0.2, -6.082e-09, 0.0), (2.98e-08, -6.082e-09, 0.0), (-0.1, -0.04, 0.0), (-0.1, -6.082e-09, 0.0)], [], [(15, 14, 9, 8), (11, 10, 12, 13), (8, 9, 10, 11), (6, 7, 14, 15), (20, 18, 9, 14), (20, 16, 3, 5), (21, 22, 1, 0), (19, 22, 12, 10), (10, 9, 18, 19), (14, 7, 16, 20), (13, 12, 22, 21), (2, 1, 22, 19), (28, 5, 59, 62), (0, 1, 55, 54), (26, 25, 8, 11), (26, 21, 0, 23), (27, 17, 6, 15), (15, 8, 25, 27), (11, 13, 21, 26), (24, 4, 17, 27), (23, 0, 54, 60), (63, 61, 24, 29), (39, 36, 24, 27), (29, 24, 36, 41), (38, 35, 48, 51), (47, 43, 31, 40), (26, 23, 35, 38), (32, 33, 19, 18), (40, 31, 5, 28), (25, 26, 38, 37), (18, 20, 34, 32), (33, 30, 2, 19), (20, 5, 31, 34), (28, 2, 30, 40), (37, 39, 27, 25), (41, 35, 23, 29), (44, 46, 43, 47, 42, 45), (44, 45, 33, 32), (45, 42, 30, 33), (34, 31, 43, 46), (40, 30, 42, 47), (32, 34, 46, 44), (52, 50, 51, 48, 53, 49), (41, 36, 49, 53), (53, 48, 35, 41), (52, 49, 36, 39), (50, 52, 39, 37), (37, 38, 51, 50), (60, 54, 55, 56), (58, 61, 59, 57), (61, 63, 62, 59), (63, 60, 56, 62), (61, 58, 4, 24), (5, 3, 57, 59), (62, 56, 2, 28), (56, 55, 1, 2), (29, 23, 60, 63)])
me_plane_019.polygons.foreach_set('material_index', [0, 0, 0, 0, 0, 0, 0, 0, 0, 0, 0, 0, 0, 0, 0, 0, 0, 0, 0, 0, 0, 0, 1, 1, 1, 1, 1, 1, 1, 1, 1, 1, 1, 1, 1, 1, 2, 1, 1, 1, 1, 1, 2, 1, 1, 1, 1, 1, 0, 0, 0, 0, 0, 0, 0, 0, 0])
me_plane_019.materials.append(mat_brickwall_red1)
me_plane_019.materials.append(mat_wood_mid)
me_plane_019.materials.append(mat_glass_opaque)
me_plane_019.use_remesh_preserve_volume = False
me_plane_019.use_remesh_preserve_attributes = False
me_plane_019.use_mirror_vertex_groups = False
me_plane_019.update()
me_plane_012 = bpy.data.meshes.new('Plane.012')
me_plane_012.from_pydata([(-0.3, 2.831e-07, 0.17), (-0.26, -0.04, 0.17), (-0.1, -0.04, 0.17), (0.26, -0.04, 0.17), (0.3, 2.831e-07, 0.17), (0.1, -0.04, 0.17), (0.3, 2.831e-07, 0.3), (0.26, -0.04, 0.34), (-4.77e-09, 2.831e-07, 0.6), (-4.74e-09, -0.04, 0.6), (-0.1, -0.04, 0.5), (-0.1, 2.831e-07, 0.5), (-0.26, -0.04, 0.34), (-0.3, 2.831e-07, 0.3), (0.1, -0.04, 0.5), (0.1, 2.831e-07, 0.5), (0.26, -0.04, 0.24), (0.3, 2.831e-07, 0.2), (-4.74e-09, -0.04, 0.5), (-0.1, -0.04, 0.4), (0.1, -0.04, 0.4), (-0.3, 2.831e-07, 0.2), (-0.26, -0.04, 0.24), (-0.1, 2.98e-07, 0.17), (0.1, 2.98e-07, 0.17), (-4.77e-09, 2.98e-07, 0.5), (-0.1, 2.98e-07, 0.4), (0.1, 2.98e-07, 0.4), (-4.74e-09, -0.04, 0.17), (-4.77e-09, 2.98e-07, 0.17), (-0.09, -0.04, 0.18), (0.09, -0.04, 0.18), (4.721e-07, -0.04, 0.49), (-0.09, -0.04, 0.39), (0.09, -0.04, 0.39), (-0.09, 2.682e-07, 0.18), (0.09, 2.98e-07, 0.18), (4.721e-07, 2.831e-07, 0.49), (-0.09, 2.682e-07, 0.39), (0.09, 2.98e-07, 0.39), (4.721e-07, -0.04, 0.18), (4.721e-07, 2.831e-07, 0.18), (-0.09, -0.03, 0.18), (0.09, -0.03, 0.18), (4.721e-07, -0.03, 0.49), (-0.09, -0.03, 0.39), (0.09, -0.03, 0.39), (4.721e-07, -0.03, 0.18), (-0.09, -0.01, 0.18), (0.09, -0.01, 0.18), (4.721e-07, -0.01, 0.49), (-0.09, -0.01, 0.39), (0.09, -0.01, 0.39), (4.721e-07, -0.01, 0.18), (-0.3, 2.831e-07, 0.07), (-0.26, -0.04, 0.07), (-0.1, -0.04, 0.07), (0.26, -0.04, 0.07), (0.3, 2.831e-07, 0.07), (0.1, -0.04, 0.07), (-0.1, 2.98e-07, 0.07), (0.1, 2.98e-07, 0.07), (-4.74e-09, -0.04, 0.07), (-4.77e-09, 2.98e-07, 0.07)], [], [(15, 14, 9, 8), (11, 10, 12, 13), (8, 9, 10, 11), (6, 7, 14, 15), (17, 16, 7, 6), (20, 18, 9, 14), (20, 16, 3, 5), (21, 22, 1, 0), (19, 22, 12, 10), (4, 3, 16, 17), (10, 9, 18, 19), (14, 7, 16, 20), (13, 12, 22, 21), (2, 1, 22, 19), (28, 5, 59, 62), (0, 1, 55, 54), (26, 25, 8, 11), (26, 21, 0, 23), (27, 17, 6, 15), (15, 8, 25, 27), (11, 13, 21, 26), (24, 4, 17, 27), (23, 0, 54, 60), (63, 61, 24, 29), (39, 36, 24, 27), (29, 24, 36, 41), (38, 35, 48, 51), (47, 43, 31, 40), (26, 23, 35, 38), (32, 33, 19, 18), (40, 31, 5, 28), (25, 26, 38, 37), (18, 20, 34, 32), (33, 30, 2, 19), (20, 5, 31, 34), (28, 2, 30, 40), (37, 39, 27, 25), (41, 35, 23, 29), (44, 46, 43, 47, 42, 45), (44, 45, 33, 32), (45, 42, 30, 33), (34, 31, 43, 46), (40, 30, 42, 47), (32, 34, 46, 44), (52, 50, 51, 48, 53, 49), (41, 36, 49, 53), (53, 48, 35, 41), (52, 49, 36, 39), (50, 52, 39, 37), (37, 38, 51, 50), (60, 54, 55, 56), (58, 61, 59, 57), (61, 63, 62, 59), (63, 60, 56, 62), (61, 58, 4, 24), (5, 3, 57, 59), (62, 56, 2, 28), (56, 55, 1, 2), (29, 23, 60, 63), (58, 57, 3, 4)])
me_plane_012.polygons.foreach_set('material_index', [0, 0, 0, 0, 0, 0, 0, 0, 0, 0, 0, 0, 0, 0, 0, 0, 0, 0, 0, 0, 0, 0, 0, 0, 1, 1, 1, 1, 1, 1, 1, 1, 1, 1, 1, 1, 1, 1, 2, 1, 1, 1, 1, 1, 2, 1, 1, 1, 1, 1, 0, 0, 0, 0, 0, 0, 0, 0, 0, 0])
me_plane_012.materials.append(mat_brickwall_red1)
me_plane_012.materials.append(mat_wood_mid)
me_plane_012.materials.append(mat_glass_opaque)
me_plane_012.use_remesh_preserve_volume = False
me_plane_012.use_remesh_preserve_attributes = False
me_plane_012.use_mirror_vertex_groups = False
me_plane_012.update()
me_plane_011 = bpy.data.meshes.new('Plane.011')
me_plane_011.from_pydata([(-1.6, 0.4, -0.05), (-1.6, -0.2, -0.05), (0.4, -1.0, -7.451e-09), (-0.8, -1.0, -7.451e-09), (1.2, 0.4, -0.05), (0.4, 0.8, -7.451e-09), (-0.8, 0.8, -7.451e-09), (1.2, -0.2, -0.05), (0.4, 0.4, -7.451e-09), (-0.8, -0.2, -0.05), (0.4, -0.2, -0.05), (-0.8, 0.4, -7.451e-09), (-0.8, 0.4, -0.05), (0.4, -0.2, -7.451e-09), (0.4, 0.4, -0.05), (-0.8, -0.2, -7.451e-09), (1.2, -0.2, -7.451e-09), (-0.8, 0.8, -0.05), (0.4, 0.8, -0.05), (1.2, 0.4, -7.451e-09), (-1.6, -0.2, -7.451e-09), (-0.8, -1.0, -0.05), (-1.6, 0.4, -7.451e-09), (0.4, -1.0, -0.05)], [], [(2, 3, 21, 23), (1, 0, 22, 20), (13, 2, 23, 10), (20, 15, 9, 1), (14, 18, 5, 8), (19, 8, 14, 4), (18, 17, 6, 5), (11, 6, 17, 12), (9, 21, 3, 15), (13, 16, 7, 10), (11, 22, 0, 12), (7, 4, 14, 10), (10, 9, 12, 14), (2, 13, 15, 3), (14, 12, 17, 18), (9, 12, 0, 1), (15, 20, 22, 11), (23, 21, 9, 10), (8, 5, 6, 11), (13, 8, 11, 15), (16, 13, 8, 19), (16, 19, 4, 7)])
me_plane_011.materials.append(mat_concrete_greymid)
me_plane_011.use_remesh_preserve_volume = False
me_plane_011.use_remesh_preserve_attributes = False
me_plane_011.use_mirror_vertex_groups = False
me_plane_011.update()
me_plane_009 = bpy.data.meshes.new('Plane.009')
me_plane_009.from_pydata([(-0.3, 5.962e-09, 0.1), (-0.26, -0.04, 0.1), (-0.1, -0.04, 0.1), (0.26, -0.04, 0.1), (0.3, 5.962e-09, 0.1), (0.1, -0.04, 0.1), (0.3, 5.962e-09, 0.4), (0.26, -0.04, 0.42), (0.0, 5.962e-09, 0.55), (0.0, -0.04, 0.55), (-0.1, -0.04, 0.5), (-0.1, 5.962e-09, 0.5), (-0.26, -0.04, 0.42), (-0.3, 5.962e-09, 0.4), (0.1, -0.04, 0.5), (0.1, 5.962e-09, 0.5), (0.26, -0.04, 0.32), (0.3, 5.962e-09, 0.3), (0.0, -0.04, 0.45), (-0.1, -0.04, 0.4), (0.1, -0.04, 0.4), (-0.3, 5.962e-09, 0.3), (-0.26, -0.04, 0.32), (-0.1, 7.825e-09, 0.1), (0.1, 7.825e-09, 0.1), (0.0, 7.825e-09, 0.45), (-0.1, 7.825e-09, 0.4), (0.1, 7.825e-09, 0.4), (0.0, -0.04, 0.1), (0.0, 7.825e-09, 0.1), (-0.09, -0.04, 0.11), (0.09, -0.04, 0.11), (4.768e-07, -0.04, 0.44), (-0.09, -0.04, 0.39), (0.09, -0.04, 0.39), (-0.09, -7.627e-09, 0.11), (0.09, 1.955e-08, 0.11), (4.768e-07, 5.963e-09, 0.44), (-0.09, -7.627e-09, 0.39), (0.09, 1.955e-08, 0.39), (4.768e-07, -0.04, 0.11), (4.768e-07, 5.963e-09, 0.11), (-0.09, -0.03, 0.11), (0.09, -0.03, 0.11), (4.768e-07, -0.03, 0.44), (-0.09, -0.03, 0.39), (0.09, -0.03, 0.39), (4.768e-07, -0.03, 0.11), (-0.09, -0.01, 0.11), (0.09, -0.01, 0.11), (4.768e-07, -0.01, 0.44), (-0.09, -0.01, 0.39), (0.09, -0.01, 0.39), (4.768e-07, -0.01, 0.11), (-0.3, 5.962e-09, 0.0), (-0.26, -0.04, 0.0), (-0.1, -0.04, 0.0), (0.26, -0.04, 0.0), (0.3, 5.962e-09, 0.0), (0.1, -0.04, 0.0), (-0.1, 7.825e-09, 0.0), (0.1, 7.825e-09, 0.0), (0.0, -0.04, 0.0), (0.0, 7.825e-09, 0.0)], [], [(15, 14, 9, 8), (11, 10, 12, 13), (8, 9, 10, 11), (6, 7, 14, 15), (17, 16, 7, 6), (20, 18, 9, 14), (20, 16, 3, 5), (21, 22, 1, 0), (19, 22, 12, 10), (4, 3, 16, 17), (10, 9, 18, 19), (14, 7, 16, 20), (13, 12, 22, 21), (2, 1, 22, 19), (28, 5, 59, 62), (0, 1, 55, 54), (26, 25, 8, 11), (26, 21, 0, 23), (27, 17, 6, 15), (15, 8, 25, 27), (11, 13, 21, 26), (24, 4, 17, 27), (23, 0, 54, 60), (63, 61, 24, 29), (39, 36, 24, 27), (29, 24, 36, 41), (38, 35, 48, 51), (47, 43, 31, 40), (26, 23, 35, 38), (32, 33, 19, 18), (40, 31, 5, 28), (25, 26, 38, 37), (18, 20, 34, 32), (33, 30, 2, 19), (20, 5, 31, 34), (28, 2, 30, 40), (37, 39, 27, 25), (41, 35, 23, 29), (44, 46, 43, 47, 42, 45), (44, 45, 33, 32), (45, 42, 30, 33), (34, 31, 43, 46), (40, 30, 42, 47), (32, 34, 46, 44), (52, 50, 51, 48, 53, 49), (41, 36, 49, 53), (53, 48, 35, 41), (52, 49, 36, 39), (50, 52, 39, 37), (37, 38, 51, 50), (60, 54, 55, 56), (58, 61, 59, 57), (61, 63, 62, 59), (63, 60, 56, 62), (61, 58, 4, 24), (5, 3, 57, 59), (62, 56, 2, 28), (56, 55, 1, 2), (29, 23, 60, 63), (58, 57, 3, 4)])
me_plane_009.polygons.foreach_set('material_index', [0, 0, 0, 0, 0, 0, 0, 0, 0, 0, 0, 0, 0, 0, 0, 0, 0, 0, 0, 0, 0, 0, 0, 0, 1, 1, 1, 1, 1, 1, 1, 1, 1, 1, 1, 1, 1, 1, 2, 1, 1, 1, 1, 1, 2, 1, 1, 1, 1, 1, 0, 0, 0, 0, 0, 0, 0, 0, 0, 0])
me_plane_009.materials.append(mat_brickwall_red1)
me_plane_009.materials.append(mat_wood_mid)
me_plane_009.materials.append(mat_glass_opaque)
me_plane_009.use_remesh_preserve_volume = False
me_plane_009.use_remesh_preserve_attributes = False
me_plane_009.use_mirror_vertex_groups = False
me_plane_009.update()
me_plane_008 = bpy.data.meshes.new('Plane.008')
me_plane_008.from_pydata([(-0.3, 0.0, 0.0), (-0.26, -0.04, 0.0), (-0.1, -0.04, 0.0), (0.26, -0.04, 0.0), (0.3, 0.0, 0.0), (0.1, -0.04, 0.0), (0.3, 0.0, 0.4), (0.26, -0.04, 0.42), (0.0, 0.0, 0.55), (0.0, -0.04, 0.55), (-0.1, -0.04, 0.5), (-0.1, 0.0, 0.5), (-0.26, -0.04, 0.42), (-0.3, 0.0, 0.4), (0.1, -0.04, 0.5), (0.1, 0.0, 0.5), (0.26, -0.04, 0.32), (0.3, 0.0, 0.3), (0.0, -0.04, 0.45), (-0.1, -0.04, 0.4), (0.1, -0.04, 0.4), (-0.3, 0.0, 0.3), (-0.26, -0.04, 0.32), (-0.1, 1.863e-09, 0.0), (0.1, 1.863e-09, 0.0), (0.0, 1.863e-09, 0.45), (-0.1, 1.863e-09, 0.4), (0.1, 1.863e-09, 0.4), (0.0, -0.04, 0.0), (0.0, 1.863e-09, 0.0), (-0.09, -0.04, 0.01), (0.09, -0.04, 0.01), (4.829e-07, -0.04, 0.44), (-0.09, -0.04, 0.39), (0.09, -0.04, 0.39), (-0.09, -1.359e-08, 0.01), (0.09, 1.359e-08, 0.01), (4.768e-07, 7.2e-14, 0.44), (-0.09, -1.359e-08, 0.39), (0.09, 1.359e-08, 0.39), (4.829e-07, -0.04, 0.01), (4.768e-07, 7.2e-14, 0.01), (-0.09, -0.03, 0.01), (0.09, -0.03, 0.01), (4.812e-07, -0.03, 0.44), (-0.09, -0.03, 0.39), (0.09, -0.03, 0.39), (4.812e-07, -0.03, 0.01), (-0.09, -0.01, 0.01), (0.09, -0.01, 0.01), (4.783e-07, -0.01, 0.44), (-0.09, -0.01, 0.39), (0.09, -0.01, 0.39), (4.783e-07, -0.01, 0.01)], [], [(15, 14, 9, 8), (11, 10, 12, 13), (8, 9, 10, 11), (6, 7, 14, 15), (17, 16, 7, 6), (20, 18, 9, 14), (20, 16, 3, 5), (21, 22, 1, 0), (19, 22, 12, 10), (4, 3, 16, 17), (10, 9, 18, 19), (14, 7, 16, 20), (13, 12, 22, 21), (2, 1, 22, 19), (23, 0, 1, 2), (4, 24, 5, 3), (26, 25, 8, 11), (26, 21, 0, 23), (27, 17, 6, 15), (15, 8, 25, 27), (11, 13, 21, 26), (24, 4, 17, 27), (24, 29, 28, 5), (29, 23, 2, 28), (39, 36, 24, 27), (29, 24, 36, 41), (38, 35, 48, 51), (47, 43, 31, 40), (26, 23, 35, 38), (32, 33, 19, 18), (40, 31, 5, 28), (25, 26, 38, 37), (18, 20, 34, 32), (33, 30, 2, 19), (20, 5, 31, 34), (28, 2, 30, 40), (37, 39, 27, 25), (41, 35, 23, 29), (44, 46, 43, 47, 42, 45), (44, 45, 33, 32), (45, 42, 30, 33), (34, 31, 43, 46), (40, 30, 42, 47), (32, 34, 46, 44), (52, 50, 51, 48, 53, 49), (41, 36, 49, 53), (53, 48, 35, 41), (52, 49, 36, 39), (50, 52, 39, 37), (37, 38, 51, 50)])
me_plane_008.polygons.foreach_set('material_index', [0, 0, 0, 0, 0, 0, 0, 0, 0, 0, 0, 0, 0, 0, 0, 0, 0, 0, 0, 0, 0, 0, 1, 1, 1, 1, 1, 1, 1, 1, 1, 1, 1, 1, 1, 1, 1, 1, 1, 1, 1, 1, 1, 1, 1, 1, 1, 1, 1, 1])
me_plane_008.materials.append(mat_brickwall_red1)
me_plane_008.materials.append(mat_wood_mid)
me_plane_008.use_remesh_preserve_volume = False
me_plane_008.use_remesh_preserve_attributes = False
me_plane_008.use_mirror_vertex_groups = False
me_plane_008.update()
me_plane_005 = bpy.data.meshes.new('Plane.005')
me_plane_005.from_pydata([(1.0, -1.0, 0.0), (-1.0, -1.0, 0.0), (1.0, 1.0, 0.0), (-1.0, 1.0, 0.0), (-0.4, -1.0, 0.0), (-0.4, 1.0, 0.0), (-0.4, 0.4, 0.0), (0.2, 0.4, 0.0), (0.6, -0.2, 0.0), (0.6, 0.4, 0.0), (0.6, 1.0, 0.0), (0.6, -1.0, 0.0), (0.2, 1.0, 0.0), (0.2, -1.0, 0.0), (1.0, 0.4, 0.0), (-1.0, 0.4, 0.0), (0.6, -1.0, 0.0), (-0.8, -1.0, 0.0), (1.0, -0.2, 0.0), (0.2, -0.2, 0.0), (-0.4, -0.2, 0.0), (-1.0, -0.2, 0.0), (-0.8, -1.0, 0.0), (-0.8, 1.0, 0.0), (-0.8, 0.4, 0.0), (-0.8, -0.2, 0.0), (-1.0, -1.0, 0.0), (-0.4, -1.0, 0.0), (0.2, -1.0, 0.0), (1.0, -1.0, 0.0), (1.0, 0.8, 0.0), (0.2, 0.8, 0.0), (-1.0, 0.8, 0.0), (-0.4, 0.8, 0.0), (0.6, 0.8, 0.0), (-0.8, 0.8, 0.0)], [], [(17, 26, 1, 22), (28, 27, 4, 13), (31, 33, 6, 7), (16, 28, 13, 11), (35, 32, 15, 24), (34, 31, 7, 9), (30, 34, 9, 14), (27, 17, 22, 4), (24, 15, 21, 25), (9, 7, 19, 8), (7, 6, 20, 19), (6, 24, 25, 20), (33, 35, 24, 6), (20, 25, 17, 27), (29, 16, 11, 0), (19, 20, 27, 28), (14, 9, 8, 18), (18, 8, 16, 29), (25, 21, 26, 17), (8, 19, 28, 16), (12, 5, 33, 31), (23, 3, 32, 35), (10, 12, 31, 34), (2, 10, 34, 30), (5, 23, 35, 33)])
me_plane_005.polygons.foreach_set('material_index', [0, 0, 1, 0, 0, 0, 0, 0, 0, 1, 1, 1, 0, 0, 0, 1, 0, 0, 0, 0, 0, 0, 0, 0, 0])
me_plane_005.materials.append(mat_special_shadowonlybackground)
me_plane_005.materials.append(mat_shadeless_black)
me_plane_005.use_remesh_preserve_volume = False
me_plane_005.use_remesh_preserve_attributes = False
me_plane_005.use_mirror_vertex_groups = False
me_plane_005.update()
me_plane_001 = bpy.data.meshes.new('Plane.001')
me_plane_001.from_pydata([(1.0, -1.0, 0.0), (-1.0, -1.0, 0.0), (1.0, 1.0, 0.0), (-1.0, 1.0, 0.0), (-0.4, -1.0, 0.0), (-0.4, 1.0, 0.0), (-0.4, 0.4, 0.0), (0.2, 0.4, 0.0), (0.6, -0.2, 0.0), (0.6, 0.4, 0.0), (0.6, 1.0, 0.0), (0.6, -1.0, 0.0), (0.2, 1.0, 0.0), (0.2, -1.0, 0.0), (1.0, 0.4, 0.0), (-1.0, 0.4, 0.0), (0.6, -1.0, 0.0), (-0.8, -1.0, 0.0), (1.0, -0.2, 0.0), (0.2, -0.2, 0.0), (-0.4, -0.2, 0.0), (-1.0, -0.2, 0.0), (-0.8, -1.0, 0.0), (-0.8, 1.0, 0.0), (-0.8, 0.4, 0.0), (-0.8, -0.2, 0.0), (-1.0, -1.0, 0.0), (-0.4, -1.0, 0.0), (0.2, -1.0, 0.0), (1.0, -1.0, 0.0), (1.0, 0.8, 0.0), (0.2, 0.8, 0.0), (-1.0, 0.8, 0.0), (-0.4, 0.8, 0.0), (0.6, 0.8, 0.0), (-0.8, 0.8, 0.0)], [], [(17, 26, 1, 22), (28, 27, 4, 13), (31, 33, 6, 7), (16, 28, 13, 11), (35, 32, 15, 24), (34, 31, 7, 9), (30, 34, 9, 14), (27, 17, 22, 4), (24, 15, 21, 25), (9, 7, 19, 8), (7, 6, 20, 19), (6, 24, 25, 20), (33, 35, 24, 6), (20, 25, 17, 27), (29, 16, 11, 0), (19, 20, 27, 28), (14, 9, 8, 18), (18, 8, 16, 29), (25, 21, 26, 17), (8, 19, 28, 16), (12, 5, 33, 31), (23, 3, 32, 35), (10, 12, 31, 34), (2, 10, 34, 30), (5, 23, 35, 33)])
me_plane_001.polygons.foreach_set('material_index', [2, 2, 1, 2, 2, 2, 2, 2, 2, 1, 1, 1, 2, 2, 2, 1, 2, 2, 2, 2, 0, 2, 2, 2, 2])
me_plane_001.materials.append(mat_concrete_normalpaving)
me_plane_001.materials.append(mat_shadeless_black)
me_plane_001.materials.append(mat_grass_temperate)
me_plane_001.use_remesh_preserve_volume = False
me_plane_001.use_remesh_preserve_attributes = False
me_plane_001.use_mirror_vertex_groups = False
me_plane_001.update()

# ---- objects
ob_cylinder_014 = bpy.data.objects.new('Cylinder.014', me_cylinder)
ob_cylinder_013 = bpy.data.objects.new('Cylinder.013', me_cylinder)
ob_cylinder_010 = bpy.data.objects.new('Cylinder.010', me_cylinder)
ob_cylinder_009 = bpy.data.objects.new('Cylinder.009', me_cylinder)
ob_cylinder_005 = bpy.data.objects.new('Cylinder.005', me_cylinder)
ob_cylinder_004 = bpy.data.objects.new('Cylinder.004', me_cylinder)
ob_cylinder_003 = bpy.data.objects.new('Cylinder.003', me_cylinder)
ob_cylinder_002 = bpy.data.objects.new('Cylinder.002', me_cylinder)
ob_cylinder_001 = bpy.data.objects.new('Cylinder.001', me_cylinder)
ob_cylinder = bpy.data.objects.new('Cylinder', me_cylinder)
ob_cube = bpy.data.objects.new('Cube', me_cube)
ob_plane_013 = bpy.data.objects.new('Plane.013', me_plane_028)
ob_plane_012 = bpy.data.objects.new('Plane.012', me_plane_027)
ob_plane_011 = bpy.data.objects.new('Plane.011', me_plane_027)
ob_plane_010 = bpy.data.objects.new('Plane.010', me_plane_026)
ob_plane_018 = bpy.data.objects.new('Plane.018', me_plane_026)
ob_plane_017 = bpy.data.objects.new('Plane.017', me_plane_026)
ob_plane_016 = bpy.data.objects.new('Plane.016', me_plane_026)
ob_plane_1412 = bpy.data.objects.new('Plane.1412', me_plane_024)
ob_plane_063 = bpy.data.objects.new('Plane.063', me_plane_024)
ob_plane_062 = bpy.data.objects.new('Plane.062', me_plane_023)
ob_plane_061 = bpy.data.objects.new('Plane.061', me_plane_023)
ob_plane_060 = bpy.data.objects.new('Plane.060', me_plane_021)
ob_plane_059 = bpy.data.objects.new('Plane.059', me_plane_021)
ob_plane_058 = bpy.data.objects.new('Plane.058', me_plane_022)
ob_plane_057 = bpy.data.objects.new('Plane.057', me_plane_021)
ob_plane_056 = bpy.data.objects.new('Plane.056', me_plane_022)
ob_plane_054 = bpy.data.objects.new('Plane.054', me_plane_022)
ob_plane_053 = bpy.data.objects.new('Plane.053', me_plane_022)
ob_plane_052 = bpy.data.objects.new('Plane.052', me_plane_022)
ob_plane_051 = bpy.data.objects.new('Plane.051', me_plane_021)
ob_plane_050 = bpy.data.objects.new('Plane.050', me_plane_021)
ob_plane_049 = bpy.data.objects.new('Plane.049', me_plane_018)
ob_plane_048 = bpy.data.objects.new('Plane.048', me_plane_018)
ob_plane_047 = bpy.data.objects.new('Plane.047', me_plane_019)
ob_plane_046 = bpy.data.objects.new('Plane.046', me_plane_019)
ob_plane_045 = bpy.data.objects.new('Plane.045', me_plane_019)
ob_plane_044 = bpy.data.objects.new('Plane.044', me_plane_019)
ob_plane_043 = bpy.data.objects.new('Plane.043', me_plane_018)
ob_plane_042 = bpy.data.objects.new('Plane.042', me_plane_019)
ob_plane_041 = bpy.data.objects.new('Plane.041', me_plane_018)
ob_plane_040 = bpy.data.objects.new('Plane.040', me_plane_018)
ob_plane_039 = bpy.data.objects.new('Plane.039', me_plane_012)
ob_plane_038 = bpy.data.objects.new('Plane.038', me_plane_012)
ob_plane_037 = bpy.data.objects.new('Plane.037', me_plane_012)
ob_plane_036 = bpy.data.objects.new('Plane.036', me_plane_012)
ob_plane_035 = bpy.data.objects.new('Plane.035', me_plane_011)
ob_plane_034 = bpy.data.objects.new('Plane.034', me_plane_009)
ob_plane_033 = bpy.data.objects.new('Plane.033', me_plane_009)
ob_plane_032 = bpy.data.objects.new('Plane.032', me_plane_008)
ob_plane_031 = bpy.data.objects.new('Plane.031', me_plane_008)
ob_plane_030 = bpy.data.objects.new('Plane.030', me_plane_005)
ob_plane_029 = bpy.data.objects.new('Plane.029', me_plane_005)
ob_plane_028 = bpy.data.objects.new('Plane.028', me_plane_008)
ob_plane_026 = bpy.data.objects.new('Plane.026', me_plane_008)
ob_plane_025 = bpy.data.objects.new('Plane.025', me_plane_009)
ob_plane_015 = bpy.data.objects.new('Plane.015', me_plane_009)
ob_plane_014 = bpy.data.objects.new('Plane.014', me_plane_011)
ob_plane_009 = bpy.data.objects.new('Plane.009', me_plane_018)
ob_plane_008 = bpy.data.objects.new('Plane.008', me_plane_018)
ob_plane_007 = bpy.data.objects.new('Plane.007', me_plane_019)
ob_plane_006 = bpy.data.objects.new('Plane.006', me_plane_018)
ob_plane_005 = bpy.data.objects.new('Plane.005', me_plane_019)
ob_plane_004 = bpy.data.objects.new('Plane.004', me_plane_019)
ob_plane_003 = bpy.data.objects.new('Plane.003', me_plane_019)
ob_plane_002 = bpy.data.objects.new('Plane.002', me_plane_019)
ob_plane_001 = bpy.data.objects.new('Plane.001', me_plane_018)
ob_plane_000 = bpy.data.objects.new('Plane.000', me_plane_018)
ob_plane_055 = bpy.data.objects.new('Plane.055', me_plane_005)
ob_plane_956 = bpy.data.objects.new('Plane.956', me_plane_001)
ob_rotationcontrol_001 = bpy.data.objects.new('RotationControl.001', None)
ob_cameratarget = bpy.data.objects.new('CameraTarget', None)
ob_camera = bpy.data.objects.new('Camera', cam_camera)
ob_lamp_001 = bpy.data.objects.new('Lamp.001', light_lamp_004)
ob_lamp = bpy.data.objects.new('Lamp', light_lamp_003)

# ---- transforms, parenting, visibility, modifiers, constraints
ob_cylinder_014.location = (0.8, -0.2, 0.0)
ob_cylinder_014.lineart.crease_threshold = 0.0
ob_cylinder_013.location = (0.8, 0.2, 0.0)
ob_cylinder_013.lineart.crease_threshold = 0.0
ob_cylinder_010.location = (-0.8, -0.6, 0.0)
ob_cylinder_010.lineart.crease_threshold = 0.0
ob_cylinder_009.location = (-0.6, -0.6, 0.0)
ob_cylinder_009.lineart.crease_threshold = 0.0
ob_cylinder_005.location = (0.4, 0.6, 0.0)
ob_cylinder_005.lineart.crease_threshold = 0.0
ob_cylinder_004.location = (0.6, 0.6, 0.0)
ob_cylinder_004.lineart.crease_threshold = 0.0
ob_cylinder_003.location = (0.8, 0.6, 0.0)
ob_cylinder_003.lineart.crease_threshold = 0.0
ob_cylinder_002.location = (0.8, -0.6, 0.0)
ob_cylinder_002.lineart.crease_threshold = 0.0
ob_cylinder_001.location = (0.6, -0.6, 0.0)
ob_cylinder_001.lineart.crease_threshold = 0.0
ob_cylinder.location = (0.4, -0.6, 0.0)
ob_cylinder.lineart.crease_threshold = 0.0
ob_cube.location = (-15.1, 0.1, 1.6)
ob_cube.scale = (0.01, 0.01, 0.01)
ob_cube.lineart.crease_threshold = 0.0
ob_plane_013.location = (-15.1, -0.2, 0.4)
ob_plane_013.rotation_euler = (0.0, 0.0, 9.425)
ob_plane_013.lineart.crease_threshold = 0.0
ob_plane_012.location = (-15.1, -1.0, 7.451e-09)
ob_plane_012.rotation_euler = (0.0, 0.0, 3.142)
ob_plane_012.lineart.crease_threshold = 0.0
ob_plane_011.location = (-10.1, -1.0, 7.451e-09)
ob_plane_011.rotation_euler = (0.0, 0.0, 3.142)
ob_plane_011.lineart.crease_threshold = 0.0
ob_plane_010.location = (-10.1, -0.2, 0.4)
ob_plane_010.rotation_euler = (0.0, 0.0, 9.425)
ob_plane_010.lineart.crease_threshold = 0.0
ob_plane_018.location = (-10.4, 0.1, 0.4)
ob_plane_018.rotation_euler = (0.0, 0.0, 7.854)
ob_plane_018.lineart.crease_threshold = 0.0
ob_plane_017.location = (-10.1, 0.4, 0.48)
ob_plane_017.rotation_euler = (0.0, 0.0, 6.283)
ob_plane_017.lineart.crease_threshold = 0.0
ob_plane_016.location = (-9.8, 0.1, 0.4)
ob_plane_016.rotation_euler = (0.0, 0.0, 4.712)
ob_plane_016.lineart.crease_threshold = 0.0
ob_plane_1412.location = (-5.1, 0.8, 0.0)
ob_plane_1412.lineart.crease_threshold = 0.0
ob_plane_063.location = (-5.1, -1.0, 0.0)
ob_plane_063.rotation_euler = (0.0, 0.0, 3.142)
ob_plane_063.lineart.crease_threshold = 0.0
ob_plane_062.location = (-4.4, 0.1, 0.0)
ob_plane_062.rotation_euler = (0.0, 0.0, 4.712)
ob_plane_062.lineart.crease_threshold = 0.0
ob_plane_061.location = (-5.8, 0.1, 0.0)
ob_plane_061.rotation_euler = (0.0, 0.0, 7.854)
ob_plane_061.lineart.crease_threshold = 0.0
ob_plane_060.location = (-5.4, -0.7, 0.0)
ob_plane_060.rotation_euler = (0.0, 0.0, 7.854)
ob_plane_060.lineart.crease_threshold = 0.0
ob_plane_059.location = (-5.4, -0.3, 0.0)
ob_plane_059.rotation_euler = (0.0, 0.0, 7.854)
ob_plane_059.lineart.crease_threshold = 0.0
ob_plane_058.location = (-5.7, -0.2, 0.0)
ob_plane_058.rotation_euler = (0.0, 0.0, 9.425)
ob_plane_058.lineart.crease_threshold = 0.0
ob_plane_057.location = (-5.5, 0.4, 0.0)
ob_plane_057.rotation_euler = (0.0, 0.0, 6.283)
ob_plane_057.lineart.crease_threshold = 0.0
ob_plane_056.location = (-5.4, 0.7, 0.0)
ob_plane_056.rotation_euler = (0.0, 0.0, 7.854)
ob_plane_056.lineart.crease_threshold = 0.0
ob_plane_054.location = (-4.8, -0.9, 0.0)
ob_plane_054.rotation_euler = (0.0, 0.0, 11.0)
ob_plane_054.lineart.crease_threshold = 0.0
ob_plane_053.location = (-4.8, -0.5, 0.0)
ob_plane_053.rotation_euler = (0.0, 0.0, 11.0)
ob_plane_053.lineart.crease_threshold = 0.0
ob_plane_052.location = (-4.5, 0.4, 0.0)
ob_plane_052.rotation_euler = (0.0, 0.0, 12.57)
ob_plane_052.lineart.crease_threshold = 0.0
ob_plane_051.location = (-4.7, -0.2, 0.0)
ob_plane_051.rotation_euler = (0.0, 0.0, 9.425)
ob_plane_051.lineart.crease_threshold = 0.0
ob_plane_050.location = (-4.86, 0.64, 0.0)
ob_plane_050.rotation_euler = (0.0, 0.0, 7.854)
ob_plane_050.lineart.crease_threshold = 0.0
ob_plane_049.location = (-14.84, 0.66, 7.451e-09)
ob_plane_049.rotation_euler = (0.0, 0.0, 7.854)
ob_plane_049.lineart.crease_threshold = 0.0
ob_plane_048.location = (-14.7, -0.2, 7.451e-09)
ob_plane_048.rotation_euler = (0.0, 0.0, 9.425)
ob_plane_048.lineart.crease_threshold = 0.0
ob_plane_047.location = (-14.5, 0.4, 7.451e-09)
ob_plane_047.rotation_euler = (0.0, 0.0, 12.57)
ob_plane_047.lineart.crease_threshold = 0.0
ob_plane_046.location = (-14.8, -0.5, 7.451e-09)
ob_plane_046.rotation_euler = (0.0, 0.0, 11.0)
ob_plane_046.lineart.crease_threshold = 0.0
ob_plane_045.location = (-14.8, -0.9, 7.451e-09)
ob_plane_045.rotation_euler = (0.0, 0.0, 11.0)
ob_plane_045.lineart.crease_threshold = 0.0
ob_plane_044.location = (-15.4, 0.7, 7.451e-09)
ob_plane_044.rotation_euler = (0.0, 0.0, 7.854)
ob_plane_044.lineart.crease_threshold = 0.0
ob_plane_043.location = (-15.5, 0.4, 7.451e-09)
ob_plane_043.rotation_euler = (0.0, 0.0, 6.283)
ob_plane_043.lineart.crease_threshold = 0.0
ob_plane_042.location = (-15.7, -0.2, 7.451e-09)
ob_plane_042.rotation_euler = (0.0, 0.0, 9.425)
ob_plane_042.lineart.crease_threshold = 0.0
ob_plane_041.location = (-15.4, -0.3, 7.451e-09)
ob_plane_041.rotation_euler = (0.0, 0.0, 7.854)
ob_plane_041.lineart.crease_threshold = 0.0
ob_plane_040.location = (-15.4, -0.7, 7.451e-09)
ob_plane_040.rotation_euler = (0.0, 0.0, 7.854)
ob_plane_040.lineart.crease_threshold = 0.0
ob_plane_039.location = (-15.4, 0.1, 0.4)
ob_plane_039.rotation_euler = (0.0, 0.0, 7.854)
ob_plane_039.lineart.crease_threshold = 0.0
ob_plane_038.location = (-15.1, -0.2, 0.4)
ob_plane_038.rotation_euler = (0.0, 0.0, 9.425)
ob_plane_038.lineart.crease_threshold = 0.0
ob_plane_037.location = (-15.1, 0.4, 0.4)
ob_plane_037.rotation_euler = (0.0, 0.0, 6.283)
ob_plane_037.lineart.crease_threshold = 0.0
ob_plane_036.location = (-14.8, 0.1, 0.4)
ob_plane_036.rotation_euler = (0.0, 0.0, 4.712)
ob_plane_036.lineart.crease_threshold = 0.0
ob_plane_035.location = (-15.0, 5.96e-08, 0.01)
ob_plane_035.scale = (0.5, 1.0, 1.0)
ob_plane_035.lineart.crease_threshold = 0.0
ob_plane_034.location = (-15.8, 0.1, 7.451e-09)
ob_plane_034.rotation_euler = (0.0, 0.0, 7.854)
ob_plane_034.lineart.crease_threshold = 0.0
ob_plane_033.location = (-14.4, 0.1, 7.451e-09)
ob_plane_033.rotation_euler = (0.0, 0.0, 4.712)
ob_plane_033.lineart.crease_threshold = 0.0
ob_plane_032.location = (-15.1, -1.0, 7.451e-09)
ob_plane_032.rotation_euler = (0.0, 0.0, 3.142)
ob_plane_032.lineart.crease_threshold = 0.0
ob_plane_031.location = (-15.1, 0.8, 7.451e-09)
ob_plane_031.lineart.crease_threshold = 0.0
ob_plane_030.location = (-15.0, 0.0, 0.0)
ob_plane_030.lineart.crease_threshold = 0.0
ob_plane_029.location = (-10.0, 0.0, 0.0)
ob_plane_029.lineart.crease_threshold = 0.0
ob_plane_028.location = (-10.1, 0.8, 7.451e-09)
ob_plane_028.lineart.crease_threshold = 0.0
ob_plane_026.location = (-10.1, -1.0, 7.451e-09)
ob_plane_026.rotation_euler = (0.0, 0.0, 3.142)
ob_plane_026.lineart.crease_threshold = 0.0
ob_plane_025.location = (-9.4, 0.1, 7.451e-09)
ob_plane_025.rotation_euler = (0.0, 0.0, 4.712)
ob_plane_025.lineart.crease_threshold = 0.0
ob_plane_015.location = (-10.8, 0.1, 7.451e-09)
ob_plane_015.rotation_euler = (0.0, 0.0, 7.854)
ob_plane_015.lineart.crease_threshold = 0.0
ob_plane_014.location = (-10.0, 5.96e-08, 0.01)
ob_plane_014.scale = (0.5, 1.0, 1.0)
ob_plane_014.lineart.crease_threshold = 0.0
ob_plane_009.location = (-10.4, -0.7, 7.451e-09)
ob_plane_009.rotation_euler = (0.0, 0.0, 7.854)
ob_plane_009.lineart.crease_threshold = 0.0
ob_plane_008.location = (-10.4, -0.3, 7.451e-09)
ob_plane_008.rotation_euler = (0.0, 0.0, 7.854)
ob_plane_008.lineart.crease_threshold = 0.0
ob_plane_007.location = (-10.7, -0.2, 7.451e-09)
ob_plane_007.rotation_euler = (0.0, 0.0, 9.425)
ob_plane_007.lineart.crease_threshold = 0.0
ob_plane_006.location = (-10.5, 0.4, 7.451e-09)
ob_plane_006.rotation_euler = (0.0, 0.0, 6.283)
ob_plane_006.lineart.crease_threshold = 0.0
ob_plane_005.location = (-10.4, 0.7, 7.451e-09)
ob_plane_005.rotation_euler = (0.0, 0.0, 7.854)
ob_plane_005.lineart.crease_threshold = 0.0
ob_plane_004.location = (-9.8, -0.9, 7.451e-09)
ob_plane_004.rotation_euler = (0.0, 0.0, 11.0)
ob_plane_004.lineart.crease_threshold = 0.0
ob_plane_003.location = (-9.8, -0.5, 7.451e-09)
ob_plane_003.rotation_euler = (0.0, 0.0, 11.0)
ob_plane_003.lineart.crease_threshold = 0.0
ob_plane_002.location = (-9.5, 0.4, 7.451e-09)
ob_plane_002.rotation_euler = (0.0, 0.0, 12.57)
ob_plane_002.lineart.crease_threshold = 0.0
ob_plane_001.location = (-9.7, -0.2, 7.451e-09)
ob_plane_001.rotation_euler = (0.0, 0.0, 9.425)
ob_plane_001.lineart.crease_threshold = 0.0
ob_plane_000.location = (-9.84, 0.66, 7.451e-09)
ob_plane_000.rotation_euler = (0.0, 0.0, 7.854)
ob_plane_000.lineart.crease_threshold = 0.0
ob_plane_055.location = (-5.0, 0.0, 0.0)
ob_plane_055.lineart.crease_threshold = 0.0
ob_plane_956.location = (0.0, 0.0, 0.0)
ob_plane_956.lineart.crease_threshold = 0.0
ob_rotationcontrol_001.location = (-15.0, 0.0, 0.0)
ob_rotationcontrol_001.empty_image_offset = (0.0, 0.0)
ob_rotationcontrol_001.lineart.crease_threshold = 0.0
ob_cameratarget.parent = ob_rotationcontrol_001
ob_cameratarget.location = (0.0, 0.0, 2.451)
ob_cameratarget.empty_image_offset = (0.0, 0.0)
ob_cameratarget.lineart.crease_threshold = 0.0
ob_camera.parent = ob_cameratarget
ob_camera.location = (4.0, 4.0, 3.268)
ob_camera.rotation_euler = (1.109, 0.01082, 0.8149)
ob_camera.lock_rotations_4d = False
ob_camera.empty_display_type = 'ARROWS'
ob_camera.color = (0.0, 0.0, 0.0, 0.0)
ob_camera.display_type = 'WIRE'
ob_camera.lineart.crease_threshold = 0.0
_c = ob_camera.constraints.new('TRACK_TO'); _c.name = 'TrackTo'
_c.target = ob_cameratarget
ob_lamp_001.parent = ob_rotationcontrol_001
ob_lamp_001.location = (-1.0, 2.0, 2.0)
ob_lamp_001.lock_rotations_4d = False
ob_lamp_001.empty_display_type = 'ARROWS'
ob_lamp_001.color = (0.0, 0.0, 0.0, 0.0)
ob_lamp_001.lineart.crease_threshold = 0.0
_c = ob_lamp_001.constraints.new('TRACK_TO'); _c.name = 'TrackTo'
_c.target = ob_rotationcontrol_001
ob_lamp.parent = ob_rotationcontrol_001
ob_lamp.location = (-1.0, 2.0, 0.8)
ob_lamp.lock_rotations_4d = False
ob_lamp.empty_display_type = 'ARROWS'
ob_lamp.color = (0.0, 0.0, 0.0, 0.0)
ob_lamp.lineart.crease_threshold = 0.0
_c = ob_lamp.constraints.new('TRACK_TO'); _c.name = 'TrackTo'
_c.target = ob_rotationcontrol_001

# ---- collection membership
col_collection_1.objects.link(ob_cylinder_014)
col_collection_1.objects.link(ob_cylinder_013)
col_collection_1.objects.link(ob_cylinder_010)
col_collection_1.objects.link(ob_cylinder_009)
col_collection_1.objects.link(ob_cylinder_005)
col_collection_1.objects.link(ob_cylinder_004)
col_collection_1.objects.link(ob_cylinder_003)
col_collection_1.objects.link(ob_cylinder_002)
col_collection_1.objects.link(ob_cylinder_001)
col_collection_1.objects.link(ob_cylinder)
col_collection_1.objects.link(ob_cube)
col_collection_1.objects.link(ob_plane_013)
col_collection_1.objects.link(ob_plane_012)
col_collection_1.objects.link(ob_plane_011)
col_collection_1.objects.link(ob_plane_010)
col_collection_1.objects.link(ob_plane_018)
col_collection_1.objects.link(ob_plane_017)
col_collection_1.objects.link(ob_plane_016)
col_collection_1.objects.link(ob_plane_1412)
col_collection_1.objects.link(ob_plane_063)
col_collection_1.objects.link(ob_plane_062)
col_collection_1.objects.link(ob_plane_061)
col_collection_1.objects.link(ob_plane_060)
col_collection_1.objects.link(ob_plane_059)
col_collection_1.objects.link(ob_plane_058)
col_collection_1.objects.link(ob_plane_057)
col_collection_1.objects.link(ob_plane_056)
col_collection_1.objects.link(ob_plane_054)
col_collection_1.objects.link(ob_plane_053)
col_collection_1.objects.link(ob_plane_052)
col_collection_1.objects.link(ob_plane_051)
col_collection_1.objects.link(ob_plane_050)
col_collection_1.objects.link(ob_plane_049)
col_collection_1.objects.link(ob_plane_048)
col_collection_1.objects.link(ob_plane_047)
col_collection_1.objects.link(ob_plane_046)
col_collection_1.objects.link(ob_plane_045)
col_collection_1.objects.link(ob_plane_044)
col_collection_1.objects.link(ob_plane_043)
col_collection_1.objects.link(ob_plane_042)
col_collection_1.objects.link(ob_plane_041)
col_collection_1.objects.link(ob_plane_040)
col_collection_1.objects.link(ob_plane_039)
col_collection_1.objects.link(ob_plane_038)
col_collection_1.objects.link(ob_plane_037)
col_collection_1.objects.link(ob_plane_036)
col_collection_1.objects.link(ob_plane_035)
col_collection_1.objects.link(ob_plane_034)
col_collection_1.objects.link(ob_plane_033)
col_collection_1.objects.link(ob_plane_032)
col_collection_1.objects.link(ob_plane_031)
col_collection_1.objects.link(ob_plane_030)
col_collection_1.objects.link(ob_plane_029)
col_collection_1.objects.link(ob_plane_028)
col_collection_1.objects.link(ob_plane_026)
col_collection_1.objects.link(ob_plane_025)
col_collection_1.objects.link(ob_plane_015)
col_collection_1.objects.link(ob_plane_014)
col_collection_1.objects.link(ob_plane_009)
col_collection_1.objects.link(ob_plane_008)
col_collection_1.objects.link(ob_plane_007)
col_collection_1.objects.link(ob_plane_006)
col_collection_1.objects.link(ob_plane_005)
col_collection_1.objects.link(ob_plane_004)
col_collection_1.objects.link(ob_plane_003)
col_collection_1.objects.link(ob_plane_002)
col_collection_1.objects.link(ob_plane_001)
col_collection_1.objects.link(ob_plane_000)
col_collection_1.objects.link(ob_plane_055)
col_collection_1.objects.link(ob_plane_956)
col_collection_1.objects.link(ob_rotationcontrol_001)
col_collection_1.objects.link(ob_cameratarget)
col_collection_1.objects.link(ob_camera)
col_collection_1.objects.link(ob_lamp_001)
col_collection_1.objects.link(ob_lamp)

# ---- scene / render settings (as saved in the file)
scene.camera = ob_camera
scene.frame_start = 1; scene.frame_end = 4; scene.frame_set(4)
scene.render.engine = 'BLENDER_EEVEE_NEXT'
scene.render.image_settings.compression = 90
scene.render.resolution_x = 256
scene.render.resolution_y = 512
scene.render.dither_intensity = 0.0
scene.render.bake_margin = 2
scene.render.bake_bias = 0.0
scene.cycles.use_denoising = False
scene.cycles.samples = 10
scene.cycles.sampling_pattern = 'TABULATED_SOBOL'
scene.cycles.light_sampling_threshold = 0.0
scene.cycles.use_adaptive_sampling = False
scene.cycles.use_light_tree = False
scene.cycles.blur_glossy = 0.0
scene.cycles.volume_bounces = 1
scene.cycles.pixel_filter_type = 'GAUSSIAN'
scene.cycles.sample_clamp_indirect = 0.0
scene.view_settings.view_transform = 'Standard'
bpy.context.view_layer.update()
